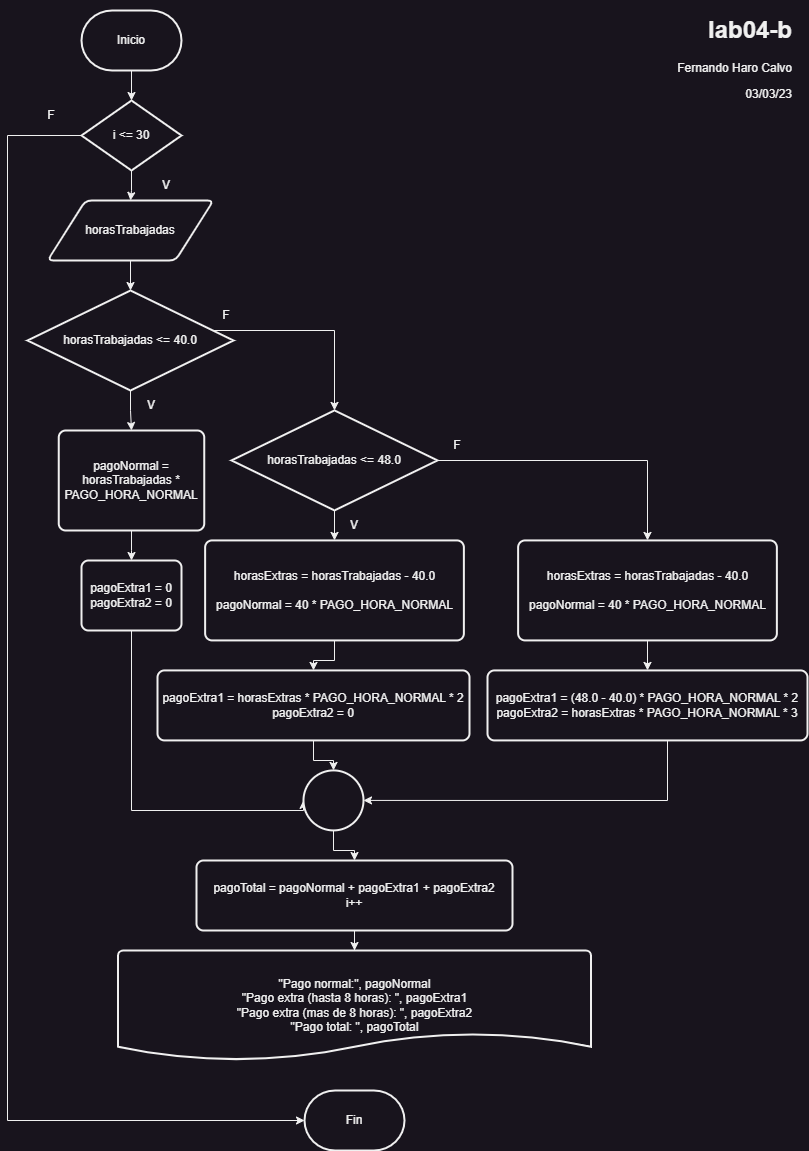

The diagram above was exported from draw.io. Its source (the exported page's mxGraphModel, read from the mxfile embedded in the PNG):
<mxGraphModel dx="2185" dy="960" grid="1" gridSize="10" guides="1" tooltips="1" connect="1" arrows="1" fold="1" page="1" pageScale="1" pageWidth="827" pageHeight="1169" math="0" shadow="0">
  <root>
    <mxCell id="WIyWlLk6GJQsqaUBKTNV-0" />
    <mxCell id="WIyWlLk6GJQsqaUBKTNV-1" parent="WIyWlLk6GJQsqaUBKTNV-0" />
    <mxCell id="f7WkoHZi05exYL4Q_jEL-10" value="" style="edgeStyle=orthogonalEdgeStyle;rounded=0;orthogonalLoop=1;jettySize=auto;html=1;" edge="1" parent="WIyWlLk6GJQsqaUBKTNV-1" source="f7WkoHZi05exYL4Q_jEL-1" target="f7WkoHZi05exYL4Q_jEL-2">
      <mxGeometry relative="1" as="geometry" />
    </mxCell>
    <mxCell id="f7WkoHZi05exYL4Q_jEL-1" value="Inicio" style="strokeWidth=2;html=1;shape=mxgraph.flowchart.terminator;whiteSpace=wrap;" vertex="1" parent="WIyWlLk6GJQsqaUBKTNV-1">
      <mxGeometry x="94" y="20" width="100" height="60" as="geometry" />
    </mxCell>
    <mxCell id="f7WkoHZi05exYL4Q_jEL-11" style="edgeStyle=orthogonalEdgeStyle;rounded=0;orthogonalLoop=1;jettySize=auto;html=1;entryX=0.5;entryY=0;entryDx=0;entryDy=0;" edge="1" parent="WIyWlLk6GJQsqaUBKTNV-1" source="f7WkoHZi05exYL4Q_jEL-2" target="f7WkoHZi05exYL4Q_jEL-3">
      <mxGeometry relative="1" as="geometry" />
    </mxCell>
    <mxCell id="f7WkoHZi05exYL4Q_jEL-55" style="edgeStyle=orthogonalEdgeStyle;rounded=0;orthogonalLoop=1;jettySize=auto;html=1;entryX=0;entryY=0.5;entryDx=0;entryDy=0;entryPerimeter=0;" edge="1" parent="WIyWlLk6GJQsqaUBKTNV-1" source="f7WkoHZi05exYL4Q_jEL-2" target="f7WkoHZi05exYL4Q_jEL-31">
      <mxGeometry relative="1" as="geometry">
        <Array as="points">
          <mxPoint x="20" y="145" />
          <mxPoint x="20" y="1130" />
        </Array>
      </mxGeometry>
    </mxCell>
    <mxCell id="f7WkoHZi05exYL4Q_jEL-2" value="i &amp;lt;= 30" style="strokeWidth=2;html=1;shape=mxgraph.flowchart.decision;whiteSpace=wrap;" vertex="1" parent="WIyWlLk6GJQsqaUBKTNV-1">
      <mxGeometry x="94" y="110" width="100" height="70" as="geometry" />
    </mxCell>
    <mxCell id="f7WkoHZi05exYL4Q_jEL-12" style="edgeStyle=orthogonalEdgeStyle;rounded=0;orthogonalLoop=1;jettySize=auto;html=1;entryX=0.5;entryY=0;entryDx=0;entryDy=0;entryPerimeter=0;" edge="1" parent="WIyWlLk6GJQsqaUBKTNV-1" source="f7WkoHZi05exYL4Q_jEL-3" target="f7WkoHZi05exYL4Q_jEL-4">
      <mxGeometry relative="1" as="geometry" />
    </mxCell>
    <mxCell id="f7WkoHZi05exYL4Q_jEL-3" value="horasTrabajadas" style="shape=parallelogram;html=1;strokeWidth=2;perimeter=parallelogramPerimeter;whiteSpace=wrap;rounded=1;arcSize=12;size=0.23;" vertex="1" parent="WIyWlLk6GJQsqaUBKTNV-1">
      <mxGeometry x="60" y="210" width="166" height="60" as="geometry" />
    </mxCell>
    <mxCell id="f7WkoHZi05exYL4Q_jEL-13" style="edgeStyle=orthogonalEdgeStyle;rounded=0;orthogonalLoop=1;jettySize=auto;html=1;entryX=0.5;entryY=0;entryDx=0;entryDy=0;" edge="1" parent="WIyWlLk6GJQsqaUBKTNV-1" source="f7WkoHZi05exYL4Q_jEL-4" target="f7WkoHZi05exYL4Q_jEL-5">
      <mxGeometry relative="1" as="geometry" />
    </mxCell>
    <mxCell id="f7WkoHZi05exYL4Q_jEL-42" style="edgeStyle=orthogonalEdgeStyle;rounded=0;orthogonalLoop=1;jettySize=auto;html=1;entryX=0.5;entryY=0;entryDx=0;entryDy=0;entryPerimeter=0;" edge="1" parent="WIyWlLk6GJQsqaUBKTNV-1" target="f7WkoHZi05exYL4Q_jEL-17">
      <mxGeometry relative="1" as="geometry">
        <mxPoint x="226" y="339.9969230769231" as="sourcePoint" />
      </mxGeometry>
    </mxCell>
    <mxCell id="f7WkoHZi05exYL4Q_jEL-4" value="horasTrabajadas &amp;lt;= 40.0" style="strokeWidth=2;html=1;shape=mxgraph.flowchart.decision;whiteSpace=wrap;" vertex="1" parent="WIyWlLk6GJQsqaUBKTNV-1">
      <mxGeometry x="40" y="300" width="206" height="100" as="geometry" />
    </mxCell>
    <mxCell id="f7WkoHZi05exYL4Q_jEL-23" style="edgeStyle=orthogonalEdgeStyle;rounded=0;orthogonalLoop=1;jettySize=auto;html=1;entryX=0.5;entryY=0;entryDx=0;entryDy=0;" edge="1" parent="WIyWlLk6GJQsqaUBKTNV-1" source="f7WkoHZi05exYL4Q_jEL-5" target="f7WkoHZi05exYL4Q_jEL-7">
      <mxGeometry relative="1" as="geometry" />
    </mxCell>
    <mxCell id="f7WkoHZi05exYL4Q_jEL-5" value="pagoNormal = horasTrabajadas * PAGO_HORA_NORMAL" style="rounded=1;whiteSpace=wrap;html=1;absoluteArcSize=1;arcSize=14;strokeWidth=2;" vertex="1" parent="WIyWlLk6GJQsqaUBKTNV-1">
      <mxGeometry x="71.25" y="440" width="145.5" height="100" as="geometry" />
    </mxCell>
    <mxCell id="f7WkoHZi05exYL4Q_jEL-44" style="edgeStyle=orthogonalEdgeStyle;rounded=0;orthogonalLoop=1;jettySize=auto;html=1;entryX=0;entryY=0.5;entryDx=0;entryDy=0;entryPerimeter=0;" edge="1" parent="WIyWlLk6GJQsqaUBKTNV-1" source="f7WkoHZi05exYL4Q_jEL-7" target="f7WkoHZi05exYL4Q_jEL-43">
      <mxGeometry relative="1" as="geometry">
        <Array as="points">
          <mxPoint x="144" y="820" />
        </Array>
      </mxGeometry>
    </mxCell>
    <mxCell id="f7WkoHZi05exYL4Q_jEL-7" value="pagoExtra1 = 0 pagoExtra2 = 0" style="rounded=1;whiteSpace=wrap;html=1;absoluteArcSize=1;arcSize=14;strokeWidth=2;" vertex="1" parent="WIyWlLk6GJQsqaUBKTNV-1">
      <mxGeometry x="94" y="570" width="100" height="70" as="geometry" />
    </mxCell>
    <mxCell id="f7WkoHZi05exYL4Q_jEL-16" style="edgeStyle=orthogonalEdgeStyle;rounded=0;orthogonalLoop=1;jettySize=auto;html=1;entryX=0.5;entryY=0;entryDx=0;entryDy=0;" edge="1" parent="WIyWlLk6GJQsqaUBKTNV-1" source="f7WkoHZi05exYL4Q_jEL-17" target="f7WkoHZi05exYL4Q_jEL-19">
      <mxGeometry relative="1" as="geometry" />
    </mxCell>
    <mxCell id="f7WkoHZi05exYL4Q_jEL-47" style="edgeStyle=orthogonalEdgeStyle;rounded=0;orthogonalLoop=1;jettySize=auto;html=1;entryX=0.5;entryY=0;entryDx=0;entryDy=0;" edge="1" parent="WIyWlLk6GJQsqaUBKTNV-1" source="f7WkoHZi05exYL4Q_jEL-17" target="f7WkoHZi05exYL4Q_jEL-40">
      <mxGeometry relative="1" as="geometry" />
    </mxCell>
    <mxCell id="f7WkoHZi05exYL4Q_jEL-17" value="horasTrabajadas &amp;lt;= 48.0" style="strokeWidth=2;html=1;shape=mxgraph.flowchart.decision;whiteSpace=wrap;" vertex="1" parent="WIyWlLk6GJQsqaUBKTNV-1">
      <mxGeometry x="244" y="419.92" width="206" height="100" as="geometry" />
    </mxCell>
    <mxCell id="f7WkoHZi05exYL4Q_jEL-24" style="edgeStyle=orthogonalEdgeStyle;rounded=0;orthogonalLoop=1;jettySize=auto;html=1;" edge="1" parent="WIyWlLk6GJQsqaUBKTNV-1" source="f7WkoHZi05exYL4Q_jEL-19" target="f7WkoHZi05exYL4Q_jEL-22">
      <mxGeometry relative="1" as="geometry" />
    </mxCell>
    <mxCell id="f7WkoHZi05exYL4Q_jEL-19" value="horasExtras = horasTrabajadas - 40.0&lt;br&gt;&lt;br&gt;pagoNormal = 40 * PAGO_HORA_NORMAL" style="rounded=1;whiteSpace=wrap;html=1;absoluteArcSize=1;arcSize=14;strokeWidth=2;" vertex="1" parent="WIyWlLk6GJQsqaUBKTNV-1">
      <mxGeometry x="217.63" y="549.92" width="258.75" height="100" as="geometry" />
    </mxCell>
    <mxCell id="f7WkoHZi05exYL4Q_jEL-45" style="edgeStyle=orthogonalEdgeStyle;rounded=0;orthogonalLoop=1;jettySize=auto;html=1;entryX=0.5;entryY=0;entryDx=0;entryDy=0;entryPerimeter=0;" edge="1" parent="WIyWlLk6GJQsqaUBKTNV-1" source="f7WkoHZi05exYL4Q_jEL-22" target="f7WkoHZi05exYL4Q_jEL-43">
      <mxGeometry relative="1" as="geometry" />
    </mxCell>
    <mxCell id="f7WkoHZi05exYL4Q_jEL-22" value="pagoExtra1 =&amp;nbsp;horasExtras * PAGO_HORA_NORMAL * 2 pagoExtra2 = 0" style="rounded=1;whiteSpace=wrap;html=1;absoluteArcSize=1;arcSize=14;strokeWidth=2;" vertex="1" parent="WIyWlLk6GJQsqaUBKTNV-1">
      <mxGeometry x="170" y="679.92" width="312" height="70" as="geometry" />
    </mxCell>
    <mxCell id="f7WkoHZi05exYL4Q_jEL-31" value="Fin" style="strokeWidth=2;html=1;shape=mxgraph.flowchart.terminator;whiteSpace=wrap;" vertex="1" parent="WIyWlLk6GJQsqaUBKTNV-1">
      <mxGeometry x="317.01" y="1100" width="100" height="60" as="geometry" />
    </mxCell>
    <mxCell id="f7WkoHZi05exYL4Q_jEL-48" style="edgeStyle=orthogonalEdgeStyle;rounded=0;orthogonalLoop=1;jettySize=auto;html=1;entryX=1;entryY=0.5;entryDx=0;entryDy=0;entryPerimeter=0;" edge="1" parent="WIyWlLk6GJQsqaUBKTNV-1" source="f7WkoHZi05exYL4Q_jEL-36" target="f7WkoHZi05exYL4Q_jEL-43">
      <mxGeometry relative="1" as="geometry">
        <Array as="points">
          <mxPoint x="680" y="809.92" />
        </Array>
      </mxGeometry>
    </mxCell>
    <mxCell id="f7WkoHZi05exYL4Q_jEL-36" value="pagoExtra1 = (48.0 - 40.0) * PAGO_HORA_NORMAL * 2&lt;br&gt;pagoExtra2 = horasExtras * PAGO_HORA_NORMAL * 3" style="rounded=1;whiteSpace=wrap;html=1;absoluteArcSize=1;arcSize=14;strokeWidth=2;" vertex="1" parent="WIyWlLk6GJQsqaUBKTNV-1">
      <mxGeometry x="500" y="679.92" width="320" height="70" as="geometry" />
    </mxCell>
    <mxCell id="f7WkoHZi05exYL4Q_jEL-41" style="edgeStyle=orthogonalEdgeStyle;rounded=0;orthogonalLoop=1;jettySize=auto;html=1;entryX=0.5;entryY=0;entryDx=0;entryDy=0;" edge="1" parent="WIyWlLk6GJQsqaUBKTNV-1" source="f7WkoHZi05exYL4Q_jEL-40" target="f7WkoHZi05exYL4Q_jEL-36">
      <mxGeometry relative="1" as="geometry" />
    </mxCell>
    <mxCell id="f7WkoHZi05exYL4Q_jEL-40" value="horasExtras = horasTrabajadas - 40.0&lt;br&gt;&lt;br&gt;pagoNormal = 40 * PAGO_HORA_NORMAL" style="rounded=1;whiteSpace=wrap;html=1;absoluteArcSize=1;arcSize=14;strokeWidth=2;" vertex="1" parent="WIyWlLk6GJQsqaUBKTNV-1">
      <mxGeometry x="530.62" y="549.92" width="258.75" height="100" as="geometry" />
    </mxCell>
    <mxCell id="f7WkoHZi05exYL4Q_jEL-51" style="edgeStyle=orthogonalEdgeStyle;rounded=0;orthogonalLoop=1;jettySize=auto;html=1;" edge="1" parent="WIyWlLk6GJQsqaUBKTNV-1" source="f7WkoHZi05exYL4Q_jEL-43" target="f7WkoHZi05exYL4Q_jEL-50">
      <mxGeometry relative="1" as="geometry" />
    </mxCell>
    <mxCell id="f7WkoHZi05exYL4Q_jEL-43" value="" style="strokeWidth=2;html=1;shape=mxgraph.flowchart.start_2;whiteSpace=wrap;" vertex="1" parent="WIyWlLk6GJQsqaUBKTNV-1">
      <mxGeometry x="316" y="779.92" width="60" height="60" as="geometry" />
    </mxCell>
    <mxCell id="f7WkoHZi05exYL4Q_jEL-49" value="&quot;Pago normal:&quot;, pagoNormal&lt;br&gt;&quot;Pago extra (hasta 8 horas): &quot;, pagoExtra1&lt;br&gt;&quot;Pago extra (mas de 8 horas): &quot;, pagoExtra2&lt;br&gt;&quot;Pago total: &quot;, pagoTotal" style="strokeWidth=2;html=1;shape=mxgraph.flowchart.document2;whiteSpace=wrap;size=0.25;" vertex="1" parent="WIyWlLk6GJQsqaUBKTNV-1">
      <mxGeometry x="130.51" y="960" width="473" height="110" as="geometry" />
    </mxCell>
    <mxCell id="f7WkoHZi05exYL4Q_jEL-53" style="edgeStyle=orthogonalEdgeStyle;rounded=0;orthogonalLoop=1;jettySize=auto;html=1;entryX=0.5;entryY=0;entryDx=0;entryDy=0;entryPerimeter=0;" edge="1" parent="WIyWlLk6GJQsqaUBKTNV-1" source="f7WkoHZi05exYL4Q_jEL-50" target="f7WkoHZi05exYL4Q_jEL-49">
      <mxGeometry relative="1" as="geometry" />
    </mxCell>
    <mxCell id="f7WkoHZi05exYL4Q_jEL-50" value="pagoTotal = pagoNormal + pagoExtra1 + pagoExtra2&lt;br&gt;i++" style="rounded=1;whiteSpace=wrap;html=1;absoluteArcSize=1;arcSize=14;strokeWidth=2;" vertex="1" parent="WIyWlLk6GJQsqaUBKTNV-1">
      <mxGeometry x="209" y="870" width="316" height="70" as="geometry" />
    </mxCell>
    <mxCell id="f7WkoHZi05exYL4Q_jEL-56" value="V" style="text;html=1;strokeColor=none;fillColor=none;align=center;verticalAlign=middle;whiteSpace=wrap;rounded=0;" vertex="1" parent="WIyWlLk6GJQsqaUBKTNV-1">
      <mxGeometry x="149" y="180" width="60" height="30" as="geometry" />
    </mxCell>
    <mxCell id="f7WkoHZi05exYL4Q_jEL-57" value="F" style="text;html=1;strokeColor=none;fillColor=none;align=center;verticalAlign=middle;whiteSpace=wrap;rounded=0;" vertex="1" parent="WIyWlLk6GJQsqaUBKTNV-1">
      <mxGeometry x="34" y="110" width="60" height="30" as="geometry" />
    </mxCell>
    <mxCell id="f7WkoHZi05exYL4Q_jEL-58" value="V" style="text;html=1;strokeColor=none;fillColor=none;align=center;verticalAlign=middle;whiteSpace=wrap;rounded=0;" vertex="1" parent="WIyWlLk6GJQsqaUBKTNV-1">
      <mxGeometry x="134" y="400" width="60" height="30" as="geometry" />
    </mxCell>
    <mxCell id="f7WkoHZi05exYL4Q_jEL-59" value="V" style="text;html=1;strokeColor=none;fillColor=none;align=center;verticalAlign=middle;whiteSpace=wrap;rounded=0;" vertex="1" parent="WIyWlLk6GJQsqaUBKTNV-1">
      <mxGeometry x="337" y="519.9200000000001" width="60" height="30" as="geometry" />
    </mxCell>
    <mxCell id="f7WkoHZi05exYL4Q_jEL-60" value="F" style="text;html=1;strokeColor=none;fillColor=none;align=center;verticalAlign=middle;whiteSpace=wrap;rounded=0;" vertex="1" parent="WIyWlLk6GJQsqaUBKTNV-1">
      <mxGeometry x="440" y="440.00000000000006" width="60" height="30" as="geometry" />
    </mxCell>
    <mxCell id="f7WkoHZi05exYL4Q_jEL-62" value="F" style="text;html=1;strokeColor=none;fillColor=none;align=center;verticalAlign=middle;whiteSpace=wrap;rounded=0;" vertex="1" parent="WIyWlLk6GJQsqaUBKTNV-1">
      <mxGeometry x="209" y="310.00000000000006" width="60" height="30" as="geometry" />
    </mxCell>
    <mxCell id="f7WkoHZi05exYL4Q_jEL-63" value="&lt;h1&gt;lab04-b&lt;/h1&gt;&lt;p style=&quot;&quot;&gt;Fernando Haro Calvo&lt;/p&gt;&lt;p style=&quot;&quot;&gt;03/03/23&lt;/p&gt;" style="text;html=1;strokeColor=none;fillColor=none;spacing=5;spacingTop=-20;whiteSpace=wrap;overflow=hidden;rounded=0;align=right;" vertex="1" parent="WIyWlLk6GJQsqaUBKTNV-1">
      <mxGeometry x="620" y="20" width="190" height="120" as="geometry" />
    </mxCell>
  </root>
</mxGraphModel>